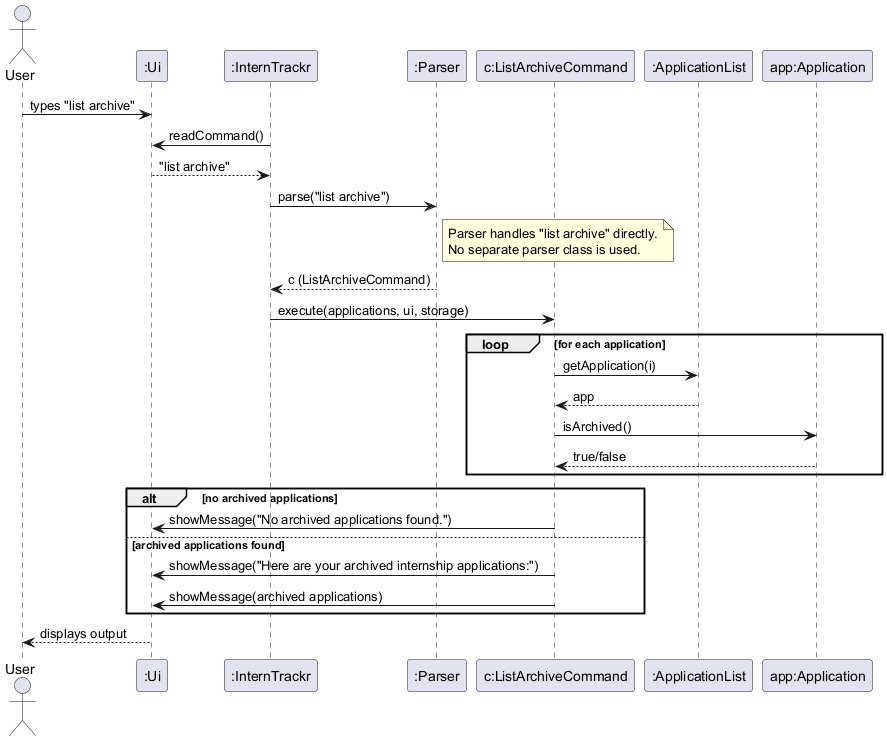

The diagram above was rendered by PlantUML. Its source (embedded in the PNG):
@startuml
actor User
participant ":Ui" as UI
participant ":InternTrackr" as IT
participant ":Parser" as P
participant "c:ListArchiveCommand" as LAC
participant ":ApplicationList" as AL
participant "app:Application" as App

User -> UI : types "list archive"
IT -> UI : readCommand()
UI --> IT : "list archive"

IT -> P : parse("list archive")
note right of P
  Parser handles "list archive" directly.
  No separate parser class is used.
end note
P --> IT : c (ListArchiveCommand)

IT -> LAC : execute(applications, ui, storage)

loop for each application
    LAC -> AL : getApplication(i)
    AL --> LAC : app
    LAC -> App : isArchived()
    App --> LAC : true/false
end

alt no archived applications
    LAC -> UI : showMessage("No archived applications found.")
else archived applications found
    LAC -> UI : showMessage("Here are your archived internship applications:")
    LAC -> UI : showMessage(archived applications)
end

UI --> User : displays output
@enduml